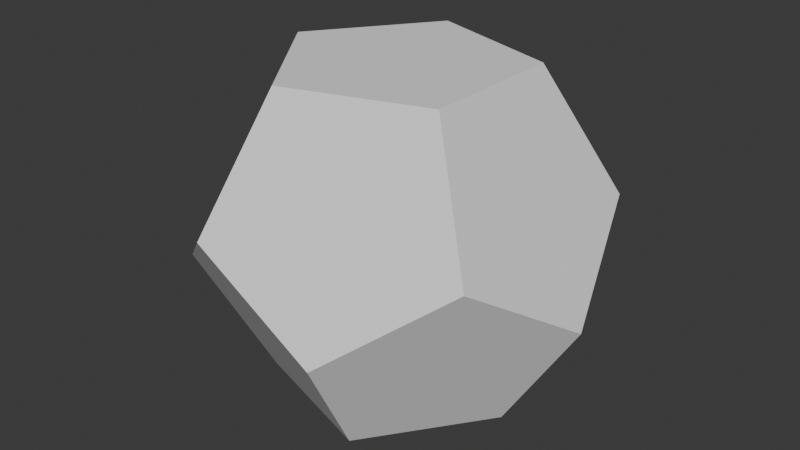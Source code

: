 # Source: dodecahedron.blend  (saved by Blender 4.0.36; exported with 4.5.12 LTS)
import bpy
from mathutils import Matrix  # noqa: F401  (used for matrix-valued properties, if any)

bpy.ops.wm.read_factory_settings(use_empty=True)
scene = bpy.context.scene
scene.name = 'Scene'

# ---- collections
col_collection = bpy.data.collections.new('Collection'); scene.collection.children.link(col_collection)

# ---- world
world_world = bpy.data.worlds.new('World'); scene.world = world_world
world_world.use_nodes = True; world_world.node_tree.nodes.clear()
_N = world_world.node_tree.nodes; _L = world_world.node_tree.links
n0 = _N.new('ShaderNodeOutputWorld'); n0.name = 'World Output'; n0.location = (300, 300)
n1 = _N.new('ShaderNodeBackground'); n1.name = 'Background'; n1.location = (10, 300)
n1.inputs[0].default_value = (0.05088, 0.05088, 0.05088, 1.0)
_L.new(n1.outputs[0], n0.inputs[0])
n0.is_active_output = True
world_world.color = (0.05088, 0.05088, 0.05088)
world_world.use_sun_shadow = False
world_world.sun_shadow_jitter_overblur = 0.0

# ---- meshes
me_mesh = bpy.data.meshes.new('Mesh')
me_mesh.from_pydata([(0.4827, -0.0007237, -0.6312), (0.7805, -0.0007266, -0.1495), (0.1485, -0.4593, -0.6312), (0.2405, -0.7425, -0.1495), (-0.2412, -0.7425, 0.1482), (-0.631, -0.4593, -0.1495), (-0.391, 0.2832, -0.6312), (-0.391, -0.2832, -0.6312), (-0.7807, -2.98e-08, 0.1483), (-0.6318, 0.4581, -0.1495), (0.1485, 0.4593, -0.6312), (-0.2412, 0.7425, 0.1482), (0.2405, 0.7425, -0.1495), (0.631, -0.4593, 0.1495), (0.3901, -0.2843, 0.6312), (-0.1485, -0.4593, 0.6312), (-0.4827, -0.0007237, 0.6312), (-0.1499, 0.4589, 0.6312), (0.631, 0.4593, 0.1495), (0.391, 0.2832, 0.6312)], [], [(7, 6, 10, 0, 2), (0, 1, 13, 3, 2), (7, 2, 3, 4, 5), (6, 7, 5, 8, 9), (10, 6, 9, 11, 12), (1, 0, 10, 12, 18), (4, 3, 13, 14, 15), (8, 5, 4, 15, 16), (11, 9, 8, 16, 17), (18, 12, 11, 17, 19), (13, 1, 18, 19, 14), (15, 14, 19, 17, 16)])
_uv = me_mesh.uv_layers.new(name='UVMap')
_uv.uv.foreach_set('vector', [0.9091, 0.1048, 0.8637, 0.07862, 0.9033, 0.01001, 0.9149, 0.01001, 0.9545, 0.07862, 0.2273, 0.07884, 0.2669, 0.1475, 0.2612, 0.1575, 0.1819, 0.1575, 0.1819, 0.105, 0.9092, 0.105, 0.9546, 0.07884, 0.9942, 0.1475, 0.9884, 0.1575, 0.9092, 0.1575, 0.8636, 0.07884, 0.909, 0.105, 0.909, 0.1575, 0.8297, 0.1575, 0.824, 0.1475, 0.6818, 0.07884, 0.7271, 0.105, 0.7271, 0.1575, 0.6479, 0.1575, 0.6421, 0.1475, 0.4603, 0.1475, 0.4999, 0.07884, 0.5453, 0.105, 0.5453, 0.1575, 0.4661, 0.1575, 0.09104, 0.2625, 0.1364, 0.2363, 0.176, 0.3049, 0.1703, 0.3149, 0.09103, 0.3149, 0.8183, 0.2625, 0.8637, 0.2363, 0.9033, 0.3049, 0.8975, 0.3149, 0.8183, 0.3149, 0.7331, 0.3049, 0.7727, 0.2363, 0.8181, 0.2625, 0.8181, 0.3149, 0.7388, 0.3149, 0.5512, 0.3049, 0.5908, 0.2363, 0.6362, 0.2625, 0.6362, 0.3149, 0.557, 0.3149, 0.2729, 0.2625, 0.3182, 0.2363, 0.3579, 0.3049, 0.3521, 0.3149, 0.2729, 0.3149, 0.8636, 0.3938, 0.824, 0.4624, 0.8124, 0.4624, 0.7728, 0.3938, 0.8182, 0.3676])
me_mesh.update()

# ---- objects
ob_mesh = bpy.data.objects.new('Mesh', me_mesh)

# ---- transforms, parenting, visibility, modifiers, constraints
ob_mesh.location = (0.0, 0.0, 0.0)

# ---- collection membership
col_collection.objects.link(ob_mesh)

# ---- scene / render settings (as saved in the file)
scene.frame_start = 1; scene.frame_end = 250; scene.frame_set(1)
scene.render.engine = 'BLENDER_EEVEE_NEXT'
scene.cycles.sampling_pattern = 'TABULATED_SOBOL'
bpy.context.view_layer.update()

# ---- added for rendering (the .blend has no active camera and no usable light): camera, sun
cam_auto = bpy.data.cameras.new('AutoCamera')
cam_auto.lens = 50.0
cam_auto.sensor_width = 36.0
cam_auto.clip_end = 1000.0
ob_auto_camera = bpy.data.objects.new('AutoCamera', cam_auto)
scene.collection.objects.link(ob_auto_camera)
ob_auto_camera.location = (2.31037, -2.77259, 1.84839)
ob_auto_camera.rotation_euler = (1.09748, -7.21219e-08, 0.694738)
scene.camera = ob_auto_camera
light_auto_sun = bpy.data.lights.new('AutoSun', 'SUN')
light_auto_sun.energy = 3.0
light_auto_sun.angle = 0.0523599
ob_auto_sun = bpy.data.objects.new('AutoSun', light_auto_sun)
scene.collection.objects.link(ob_auto_sun)
ob_auto_sun.rotation_euler = (0.872665, 0.174533, 0.523599)
bpy.context.view_layer.update()
